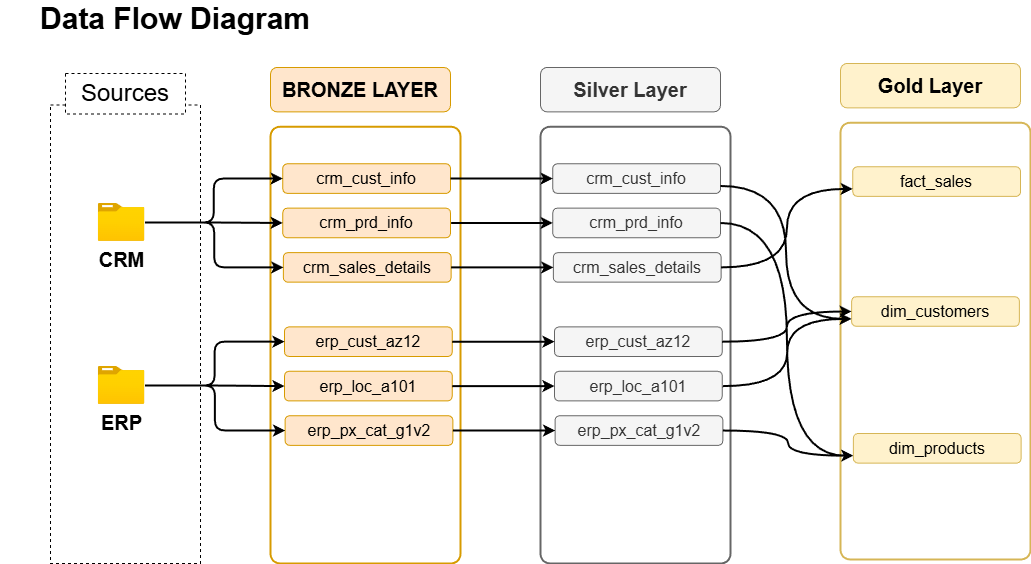

The diagram above was exported from draw.io. Its source (the exported page's mxGraphModel, read from the mxfile embedded in the PNG):
<mxGraphModel dx="1489" dy="894" grid="0" gridSize="10" guides="1" tooltips="1" connect="1" arrows="1" fold="1" page="1" pageScale="1" pageWidth="850" pageHeight="1100" background="none" math="0" shadow="0">
  <root>
    <mxCell id="0" />
    <mxCell id="1" parent="0" />
    <mxCell id="0Y0ANSya7t-AVFKs3IKn-1" parent="1" style="text;html=1;whiteSpace=wrap;strokeColor=none;fillColor=none;align=center;verticalAlign=middle;rounded=0;" value="&lt;font style=&quot;font-size: 30px;&quot;&gt;&lt;b&gt;Data Flow Diagram&lt;/b&gt;&lt;/font&gt;" vertex="1">
      <mxGeometry height="30" width="350" x="10" y="40" as="geometry" />
    </mxCell>
    <mxCell id="0Y0ANSya7t-AVFKs3IKn-16" connectable="0" parent="1" style="group;movable=1;resizable=1;rotatable=1;deletable=1;editable=1;locked=0;connectable=1;" value="" vertex="1">
      <mxGeometry height="496" width="190" x="280" y="104" as="geometry" />
    </mxCell>
    <mxCell id="0Y0ANSya7t-AVFKs3IKn-14" parent="0Y0ANSya7t-AVFKs3IKn-16" style="rounded=1;whiteSpace=wrap;html=1;fillColor=none;arcSize=5;strokeColor=#d79b00;strokeWidth=2;movable=1;resizable=1;rotatable=1;deletable=1;editable=1;locked=0;connectable=1;" value="" vertex="1">
      <mxGeometry height="436.77611940298505" width="190" y="59.22388059701492" as="geometry" />
    </mxCell>
    <mxCell id="0Y0ANSya7t-AVFKs3IKn-15" parent="0Y0ANSya7t-AVFKs3IKn-16" style="rounded=1;whiteSpace=wrap;html=1;fillColor=#ffe6cc;strokeColor=#d79b00;movable=1;resizable=1;rotatable=1;deletable=1;editable=1;locked=0;connectable=1;" value="&lt;font style=&quot;font-size: 20px;&quot;&gt;&lt;b&gt;BRONZE LAYER&lt;/b&gt;&lt;/font&gt;" vertex="1">
      <mxGeometry height="44.417910447761194" width="180" as="geometry" />
    </mxCell>
    <mxCell id="0Y0ANSya7t-AVFKs3IKn-27" connectable="0" parent="0Y0ANSya7t-AVFKs3IKn-16" style="group;movable=1;resizable=1;rotatable=1;deletable=1;editable=1;locked=0;connectable=1;" value="" vertex="1">
      <mxGeometry height="118.44776119402984" width="168.31409090909094" x="12.272272727272728" y="96.23880597014926" as="geometry" />
    </mxCell>
    <mxCell id="0Y0ANSya7t-AVFKs3IKn-19" parent="0Y0ANSya7t-AVFKs3IKn-27" style="rounded=1;whiteSpace=wrap;html=1;fillColor=#ffe6cc;strokeColor=#d79b00;movable=1;resizable=1;rotatable=1;deletable=1;editable=1;locked=0;connectable=1;" value="&lt;font style=&quot;font-size: 16px;&quot;&gt;crm_cust_info&lt;/font&gt;" vertex="1">
      <mxGeometry height="29.61194029850746" width="167.7268181818182" x="1.5341263613002165e-15" as="geometry" />
    </mxCell>
    <mxCell id="0Y0ANSya7t-AVFKs3IKn-25" parent="0Y0ANSya7t-AVFKs3IKn-27" style="rounded=1;whiteSpace=wrap;html=1;fillColor=#ffe6cc;strokeColor=#d79b00;movable=1;resizable=1;rotatable=1;deletable=1;editable=1;locked=0;connectable=1;" value="&lt;font style=&quot;font-size: 16px;&quot;&gt;crm_prd_info&lt;/font&gt;" vertex="1">
      <mxGeometry height="29.61194029850746" width="167.7268181818182" y="44.417910447761194" as="geometry" />
    </mxCell>
    <mxCell id="0Y0ANSya7t-AVFKs3IKn-26" parent="0Y0ANSya7t-AVFKs3IKn-27" style="rounded=1;whiteSpace=wrap;html=1;fillColor=#ffe6cc;strokeColor=#d79b00;movable=1;resizable=1;rotatable=1;deletable=1;editable=1;locked=0;connectable=1;" value="&lt;span style=&quot;font-size: 16px;&quot;&gt;crm_sales_details&lt;/span&gt;" vertex="1">
      <mxGeometry height="29.61194029850746" width="167.7268181818182" x="0.5872727272727286" y="88.83582089552239" as="geometry" />
    </mxCell>
    <mxCell id="0Y0ANSya7t-AVFKs3IKn-40" connectable="0" parent="0Y0ANSya7t-AVFKs3IKn-16" style="group;movable=1;resizable=1;rotatable=1;deletable=1;editable=1;locked=0;connectable=1;" value="" vertex="1">
      <mxGeometry height="118.44776119402984" width="168.31409090909094" x="14.002272727272729" y="259.3930109171457" as="geometry" />
    </mxCell>
    <mxCell id="0Y0ANSya7t-AVFKs3IKn-41" parent="0Y0ANSya7t-AVFKs3IKn-40" style="rounded=1;whiteSpace=wrap;html=1;fillColor=#ffe6cc;strokeColor=#d79b00;movable=1;resizable=1;rotatable=1;deletable=1;editable=1;locked=0;connectable=1;" value="&lt;font style=&quot;font-size: 16px;&quot;&gt;erp_cust_az12&lt;/font&gt;" vertex="1">
      <mxGeometry height="29.61194029850746" width="167.7268181818182" x="1.5341263613002165e-15" as="geometry" />
    </mxCell>
    <mxCell id="0Y0ANSya7t-AVFKs3IKn-42" parent="0Y0ANSya7t-AVFKs3IKn-40" style="rounded=1;whiteSpace=wrap;html=1;fillColor=#ffe6cc;strokeColor=#d79b00;movable=1;resizable=1;rotatable=1;deletable=1;editable=1;locked=0;connectable=1;" value="&lt;font style=&quot;font-size: 16px;&quot;&gt;erp_loc_a101&lt;/font&gt;" vertex="1">
      <mxGeometry height="29.61194029850746" width="167.7268181818182" y="44.417910447761194" as="geometry" />
    </mxCell>
    <mxCell id="0Y0ANSya7t-AVFKs3IKn-43" parent="0Y0ANSya7t-AVFKs3IKn-40" style="rounded=1;whiteSpace=wrap;html=1;fillColor=#ffe6cc;strokeColor=#d79b00;movable=1;resizable=1;rotatable=1;deletable=1;editable=1;locked=0;connectable=1;" value="&lt;span style=&quot;font-size: 16px;&quot;&gt;erp_px_cat_g1v2&lt;/span&gt;" vertex="1">
      <mxGeometry height="29.61194029850746" width="167.7268181818182" x="0.5872727272727286" y="88.83582089552239" as="geometry" />
    </mxCell>
    <mxCell id="0Y0ANSya7t-AVFKs3IKn-33" edge="1" parent="1" source="0Y0ANSya7t-AVFKs3IKn-5" style="edgeStyle=orthogonalEdgeStyle;rounded=1;orthogonalLoop=1;jettySize=auto;html=1;entryX=0;entryY=0.5;entryDx=0;entryDy=0;fontStyle=1;strokeWidth=2;curved=0;" target="0Y0ANSya7t-AVFKs3IKn-26">
      <mxGeometry relative="1" as="geometry" />
    </mxCell>
    <mxCell id="0Y0ANSya7t-AVFKs3IKn-32" edge="1" parent="1" source="0Y0ANSya7t-AVFKs3IKn-5" style="edgeStyle=orthogonalEdgeStyle;rounded=1;orthogonalLoop=1;jettySize=auto;html=1;entryX=0;entryY=0.5;entryDx=0;entryDy=0;strokeWidth=2;curved=0;" target="0Y0ANSya7t-AVFKs3IKn-25">
      <mxGeometry relative="1" as="geometry" />
    </mxCell>
    <mxCell id="0Y0ANSya7t-AVFKs3IKn-28" edge="1" parent="1" source="0Y0ANSya7t-AVFKs3IKn-5" style="edgeStyle=orthogonalEdgeStyle;rounded=1;orthogonalLoop=1;jettySize=auto;html=1;entryX=0;entryY=0.5;entryDx=0;entryDy=0;strokeWidth=2;curved=0;" target="0Y0ANSya7t-AVFKs3IKn-19">
      <mxGeometry relative="1" as="geometry" />
    </mxCell>
    <mxCell id="0Y0ANSya7t-AVFKs3IKn-72" edge="1" parent="1" source="0Y0ANSya7t-AVFKs3IKn-6" style="edgeStyle=orthogonalEdgeStyle;rounded=1;orthogonalLoop=1;jettySize=auto;html=1;entryX=0;entryY=0.5;entryDx=0;entryDy=0;fontStyle=1;strokeWidth=2;curved=0;" target="0Y0ANSya7t-AVFKs3IKn-42">
      <mxGeometry relative="1" as="geometry" />
    </mxCell>
    <mxCell id="0Y0ANSya7t-AVFKs3IKn-73" edge="1" parent="1" source="0Y0ANSya7t-AVFKs3IKn-6" style="edgeStyle=orthogonalEdgeStyle;rounded=1;orthogonalLoop=1;jettySize=auto;html=1;entryX=0;entryY=0.5;entryDx=0;entryDy=0;fontStyle=1;strokeWidth=2;curved=0;" target="0Y0ANSya7t-AVFKs3IKn-41">
      <mxGeometry relative="1" as="geometry" />
    </mxCell>
    <mxCell id="0Y0ANSya7t-AVFKs3IKn-74" edge="1" parent="1" source="0Y0ANSya7t-AVFKs3IKn-6" style="edgeStyle=orthogonalEdgeStyle;rounded=1;orthogonalLoop=1;jettySize=auto;html=1;entryX=0;entryY=0.5;entryDx=0;entryDy=0;fontStyle=1;strokeWidth=2;curved=0;" target="0Y0ANSya7t-AVFKs3IKn-43">
      <mxGeometry relative="1" as="geometry" />
    </mxCell>
    <mxCell id="0Y0ANSya7t-AVFKs3IKn-75" connectable="0" parent="1" style="group;movable=0;resizable=0;rotatable=0;deletable=0;editable=0;locked=1;connectable=0;" value="" vertex="1">
      <mxGeometry height="490" width="150" x="60" y="110" as="geometry" />
    </mxCell>
    <mxCell id="0Y0ANSya7t-AVFKs3IKn-2" parent="0Y0ANSya7t-AVFKs3IKn-75" style="rounded=0;whiteSpace=wrap;html=1;dashed=1;fillColor=none;movable=0;resizable=0;rotatable=0;deletable=0;editable=0;locked=1;connectable=0;" value="" vertex="1">
      <mxGeometry height="458.45" width="150" y="31.55000000000001" as="geometry" />
    </mxCell>
    <mxCell id="0Y0ANSya7t-AVFKs3IKn-3" parent="0Y0ANSya7t-AVFKs3IKn-75" style="rounded=0;whiteSpace=wrap;html=1;dashed=1;movable=0;resizable=0;rotatable=0;deletable=0;editable=0;locked=1;connectable=0;" value="&lt;font style=&quot;font-size: 24px;&quot;&gt;Sources&lt;/font&gt;" vertex="1">
      <mxGeometry height="40.56338028169014" width="120" x="15" as="geometry" />
    </mxCell>
    <mxCell id="0Y0ANSya7t-AVFKs3IKn-5" parent="0Y0ANSya7t-AVFKs3IKn-75" style="image;aspect=fixed;html=1;points=[];align=center;fontSize=12;image=img/lib/azure2/general/Folder_Blank.svg;movable=0;resizable=0;rotatable=0;deletable=0;editable=0;locked=1;connectable=0;" value="&lt;b&gt;&lt;font style=&quot;font-size: 20px;&quot;&gt;CRM&lt;/font&gt;&lt;/b&gt;" vertex="1">
      <mxGeometry height="37.859154929577464" width="46.64788732394366" x="47.78999999999999" y="129.98615694164988" as="geometry" />
    </mxCell>
    <mxCell id="0Y0ANSya7t-AVFKs3IKn-6" parent="0Y0ANSya7t-AVFKs3IKn-75" style="image;aspect=fixed;html=1;points=[];align=center;fontSize=12;image=img/lib/azure2/general/Folder_Blank.svg;movable=0;resizable=0;rotatable=0;deletable=0;editable=0;locked=1;connectable=0;" value="&lt;b&gt;&lt;font style=&quot;font-size: 20px;&quot;&gt;ERP&lt;/font&gt;&lt;/b&gt;" vertex="1">
      <mxGeometry height="37.859154929577464" width="46.64788732394366" x="47.78999999999999" y="293.0037424547283" as="geometry" />
    </mxCell>
    <mxCell id="mog32yP6W-YG-wuPCSd4-1" connectable="0" parent="1" style="group;movable=1;resizable=1;rotatable=1;deletable=1;editable=1;locked=0;connectable=1;fillColor=none;" value="" vertex="1">
      <mxGeometry height="496" width="190" x="550" y="104" as="geometry" />
    </mxCell>
    <mxCell id="mog32yP6W-YG-wuPCSd4-2" parent="mog32yP6W-YG-wuPCSd4-1" style="rounded=1;whiteSpace=wrap;html=1;fillColor=none;arcSize=5;strokeColor=#666666;strokeWidth=2;movable=1;resizable=1;rotatable=1;deletable=1;editable=1;locked=0;connectable=1;fontColor=#333333;" value="" vertex="1">
      <mxGeometry height="436.77611940298505" width="190" y="59.22388059701492" as="geometry" />
    </mxCell>
    <mxCell id="mog32yP6W-YG-wuPCSd4-3" parent="mog32yP6W-YG-wuPCSd4-1" style="rounded=1;whiteSpace=wrap;html=1;fillColor=#f5f5f5;strokeColor=#666666;movable=1;resizable=1;rotatable=1;deletable=1;editable=1;locked=0;connectable=1;fontColor=#333333;" value="&lt;font style=&quot;font-size: 20px;&quot;&gt;&lt;b&gt;Silver Layer&lt;/b&gt;&lt;/font&gt;" vertex="1">
      <mxGeometry height="44.417910447761194" width="180" as="geometry" />
    </mxCell>
    <mxCell id="mog32yP6W-YG-wuPCSd4-4" connectable="0" parent="mog32yP6W-YG-wuPCSd4-1" style="group;movable=1;resizable=1;rotatable=1;deletable=1;editable=1;locked=0;connectable=1;" value="" vertex="1">
      <mxGeometry height="118.44776119402984" width="168.31409090909094" x="12.272272727272728" y="96.23880597014926" as="geometry" />
    </mxCell>
    <mxCell id="mog32yP6W-YG-wuPCSd4-5" parent="mog32yP6W-YG-wuPCSd4-4" style="rounded=1;whiteSpace=wrap;html=1;fillColor=#f5f5f5;strokeColor=#666666;movable=1;resizable=1;rotatable=1;deletable=1;editable=1;locked=0;connectable=1;fontColor=#333333;" value="&lt;font style=&quot;font-size: 16px;&quot;&gt;crm_cust_info&lt;/font&gt;" vertex="1">
      <mxGeometry height="29.61194029850746" width="167.7268181818182" x="1.5341263613002165e-15" as="geometry" />
    </mxCell>
    <mxCell id="mog32yP6W-YG-wuPCSd4-6" parent="mog32yP6W-YG-wuPCSd4-4" style="rounded=1;whiteSpace=wrap;html=1;fillColor=#f5f5f5;strokeColor=#666666;movable=1;resizable=1;rotatable=1;deletable=1;editable=1;locked=0;connectable=1;fontColor=#333333;" value="&lt;font style=&quot;font-size: 16px;&quot;&gt;crm_prd_info&lt;/font&gt;" vertex="1">
      <mxGeometry height="29.61194029850746" width="167.7268181818182" y="44.417910447761194" as="geometry" />
    </mxCell>
    <mxCell id="mog32yP6W-YG-wuPCSd4-7" parent="mog32yP6W-YG-wuPCSd4-4" style="rounded=1;whiteSpace=wrap;html=1;fillColor=#f5f5f5;strokeColor=#666666;movable=1;resizable=1;rotatable=1;deletable=1;editable=1;locked=0;connectable=1;fontColor=#333333;" value="&lt;span style=&quot;font-size: 16px;&quot;&gt;crm_sales_details&lt;/span&gt;" vertex="1">
      <mxGeometry height="29.61194029850746" width="167.7268181818182" x="0.5872727272727286" y="88.83582089552239" as="geometry" />
    </mxCell>
    <mxCell id="mog32yP6W-YG-wuPCSd4-8" connectable="0" parent="mog32yP6W-YG-wuPCSd4-1" style="group;movable=1;resizable=1;rotatable=1;deletable=1;editable=1;locked=0;connectable=1;" value="" vertex="1">
      <mxGeometry height="118.44776119402984" width="168.31409090909094" x="14.002272727272729" y="259.3930109171457" as="geometry" />
    </mxCell>
    <mxCell id="mog32yP6W-YG-wuPCSd4-9" parent="mog32yP6W-YG-wuPCSd4-8" style="rounded=1;whiteSpace=wrap;html=1;fillColor=#f5f5f5;strokeColor=#666666;movable=1;resizable=1;rotatable=1;deletable=1;editable=1;locked=0;connectable=1;fontColor=#333333;" value="&lt;font style=&quot;font-size: 16px;&quot;&gt;erp_cust_az12&lt;/font&gt;" vertex="1">
      <mxGeometry height="29.61194029850746" width="167.7268181818182" x="1.5341263613002165e-15" as="geometry" />
    </mxCell>
    <mxCell id="mog32yP6W-YG-wuPCSd4-10" parent="mog32yP6W-YG-wuPCSd4-8" style="rounded=1;whiteSpace=wrap;html=1;fillColor=#f5f5f5;strokeColor=#666666;movable=1;resizable=1;rotatable=1;deletable=1;editable=1;locked=0;connectable=1;fontColor=#333333;" value="&lt;font style=&quot;font-size: 16px;&quot;&gt;erp_loc_a101&lt;/font&gt;" vertex="1">
      <mxGeometry height="29.61194029850746" width="167.7268181818182" y="44.417910447761194" as="geometry" />
    </mxCell>
    <mxCell id="mog32yP6W-YG-wuPCSd4-11" parent="mog32yP6W-YG-wuPCSd4-8" style="rounded=1;whiteSpace=wrap;html=1;fillColor=#f5f5f5;strokeColor=#666666;movable=1;resizable=1;rotatable=1;deletable=1;editable=1;locked=0;connectable=1;fontColor=#333333;" value="&lt;span style=&quot;font-size: 16px;&quot;&gt;erp_px_cat_g1v2&lt;/span&gt;" vertex="1">
      <mxGeometry height="29.61194029850746" width="167.7268181818182" x="0.5872727272727286" y="88.83582089552239" as="geometry" />
    </mxCell>
    <mxCell id="mog32yP6W-YG-wuPCSd4-14" edge="1" parent="1" source="0Y0ANSya7t-AVFKs3IKn-19" style="edgeStyle=orthogonalEdgeStyle;rounded=0;orthogonalLoop=1;jettySize=auto;html=1;exitX=1;exitY=0.5;exitDx=0;exitDy=0;entryX=0;entryY=0.5;entryDx=0;entryDy=0;strokeWidth=2;" target="mog32yP6W-YG-wuPCSd4-5">
      <mxGeometry relative="1" as="geometry" />
    </mxCell>
    <mxCell id="mog32yP6W-YG-wuPCSd4-15" edge="1" parent="1" source="0Y0ANSya7t-AVFKs3IKn-27" style="edgeStyle=orthogonalEdgeStyle;rounded=0;orthogonalLoop=1;jettySize=auto;html=1;exitX=1;exitY=0.5;exitDx=0;exitDy=0;entryX=0;entryY=0.5;entryDx=0;entryDy=0;strokeWidth=2;" target="mog32yP6W-YG-wuPCSd4-6">
      <mxGeometry relative="1" as="geometry" />
    </mxCell>
    <mxCell id="mog32yP6W-YG-wuPCSd4-16" edge="1" parent="1" source="0Y0ANSya7t-AVFKs3IKn-26" style="edgeStyle=orthogonalEdgeStyle;rounded=0;orthogonalLoop=1;jettySize=auto;html=1;exitX=1;exitY=0.5;exitDx=0;exitDy=0;entryX=0;entryY=0.5;entryDx=0;entryDy=0;strokeWidth=2;" target="mog32yP6W-YG-wuPCSd4-7">
      <mxGeometry relative="1" as="geometry" />
    </mxCell>
    <mxCell id="mog32yP6W-YG-wuPCSd4-17" edge="1" parent="1" source="0Y0ANSya7t-AVFKs3IKn-41" style="edgeStyle=orthogonalEdgeStyle;rounded=0;orthogonalLoop=1;jettySize=auto;html=1;exitX=1;exitY=0.5;exitDx=0;exitDy=0;entryX=0;entryY=0.5;entryDx=0;entryDy=0;strokeWidth=2;" target="mog32yP6W-YG-wuPCSd4-9">
      <mxGeometry relative="1" as="geometry" />
    </mxCell>
    <mxCell id="mog32yP6W-YG-wuPCSd4-18" edge="1" parent="1" source="0Y0ANSya7t-AVFKs3IKn-42" style="edgeStyle=orthogonalEdgeStyle;rounded=0;orthogonalLoop=1;jettySize=auto;html=1;exitX=1;exitY=0.5;exitDx=0;exitDy=0;entryX=0;entryY=0.5;entryDx=0;entryDy=0;strokeWidth=2;" target="mog32yP6W-YG-wuPCSd4-8">
      <mxGeometry relative="1" as="geometry" />
    </mxCell>
    <mxCell id="mog32yP6W-YG-wuPCSd4-19" edge="1" parent="1" source="0Y0ANSya7t-AVFKs3IKn-43" style="edgeStyle=orthogonalEdgeStyle;rounded=0;orthogonalLoop=1;jettySize=auto;html=1;exitX=1;exitY=0.5;exitDx=0;exitDy=0;entryX=0;entryY=0.5;entryDx=0;entryDy=0;strokeWidth=2;" target="mog32yP6W-YG-wuPCSd4-11">
      <mxGeometry relative="1" as="geometry" />
    </mxCell>
    <mxCell id="3Jba9yjun38ZCt5u0P8n-34" connectable="0" parent="1" style="group" value="" vertex="1">
      <mxGeometry height="496" width="190" x="850" y="100" as="geometry" />
    </mxCell>
    <mxCell id="3Jba9yjun38ZCt5u0P8n-24" parent="3Jba9yjun38ZCt5u0P8n-34" style="rounded=1;whiteSpace=wrap;html=1;fillColor=none;arcSize=5;strokeColor=#d6b656;strokeWidth=2;movable=1;resizable=1;rotatable=1;deletable=1;editable=1;locked=0;connectable=1;" value="" vertex="1">
      <mxGeometry height="436.77611940298505" width="190" y="59.223880597014926" as="geometry" />
    </mxCell>
    <mxCell id="3Jba9yjun38ZCt5u0P8n-25" parent="3Jba9yjun38ZCt5u0P8n-34" style="rounded=1;whiteSpace=wrap;html=1;fillColor=#fff2cc;strokeColor=#d6b656;movable=1;resizable=1;rotatable=1;deletable=1;editable=1;locked=0;connectable=1;" value="&lt;font style=&quot;font-size: 20px;&quot;&gt;&lt;b&gt;Gold Layer&lt;/b&gt;&lt;/font&gt;" vertex="1">
      <mxGeometry height="44.417910447761194" width="180" as="geometry" />
    </mxCell>
    <mxCell id="3Jba9yjun38ZCt5u0P8n-27" parent="3Jba9yjun38ZCt5u0P8n-34" style="rounded=1;whiteSpace=wrap;html=1;fillColor=#fff2cc;strokeColor=#d6b656;movable=1;resizable=1;rotatable=1;deletable=1;editable=1;locked=0;connectable=1;" value="&lt;span style=&quot;font-size: 16px;&quot;&gt;fact_sales&lt;/span&gt;" vertex="1">
      <mxGeometry height="29.61194029850746" width="167.7268181818182" x="12.272272727272709" y="103.23880597014926" as="geometry" />
    </mxCell>
    <mxCell id="3Jba9yjun38ZCt5u0P8n-28" parent="3Jba9yjun38ZCt5u0P8n-34" style="rounded=1;whiteSpace=wrap;html=1;fillColor=#fff2cc;strokeColor=#d6b656;movable=1;resizable=1;rotatable=1;deletable=1;editable=1;locked=0;connectable=1;" value="&lt;font style=&quot;font-size: 16px;&quot;&gt;dim_customers&lt;/font&gt;" vertex="1">
      <mxGeometry height="29.61194029850746" width="167.7268181818182" x="11.132272727272706" y="233.19671641791047" as="geometry" />
    </mxCell>
    <mxCell id="3Jba9yjun38ZCt5u0P8n-29" parent="3Jba9yjun38ZCt5u0P8n-34" style="rounded=1;whiteSpace=wrap;html=1;fillColor=#fff2cc;strokeColor=#d6b656;movable=1;resizable=1;rotatable=1;deletable=1;editable=1;locked=0;connectable=1;" value="&lt;span style=&quot;font-size: 16px;&quot;&gt;dim_products&lt;/span&gt;" vertex="1">
      <mxGeometry height="29.61194029850746" width="167.7268181818182" x="12.859545454545435" y="370.00462686567164" as="geometry" />
    </mxCell>
    <mxCell id="3Jba9yjun38ZCt5u0P8n-36" edge="1" parent="1" source="mog32yP6W-YG-wuPCSd4-5" style="edgeStyle=orthogonalEdgeStyle;rounded=0;orthogonalLoop=1;jettySize=auto;html=1;exitX=1;exitY=0.75;exitDx=0;exitDy=0;entryX=0;entryY=0.75;entryDx=0;entryDy=0;curved=1;shadow=0;strokeColor=default;strokeWidth=2;" target="3Jba9yjun38ZCt5u0P8n-28">
      <mxGeometry relative="1" as="geometry" />
    </mxCell>
    <mxCell id="3Jba9yjun38ZCt5u0P8n-37" edge="1" parent="1" source="mog32yP6W-YG-wuPCSd4-6" style="edgeStyle=orthogonalEdgeStyle;rounded=0;orthogonalLoop=1;jettySize=auto;html=1;exitX=1;exitY=0.5;exitDx=0;exitDy=0;entryX=0;entryY=0.75;entryDx=0;entryDy=0;curved=1;shadow=0;strokeColor=default;strokeWidth=2;" target="3Jba9yjun38ZCt5u0P8n-29">
      <mxGeometry relative="1" as="geometry" />
    </mxCell>
    <mxCell id="3Jba9yjun38ZCt5u0P8n-38" edge="1" parent="1" source="mog32yP6W-YG-wuPCSd4-7" style="edgeStyle=orthogonalEdgeStyle;rounded=0;orthogonalLoop=1;jettySize=auto;html=1;exitX=1;exitY=0.5;exitDx=0;exitDy=0;entryX=0;entryY=0.75;entryDx=0;entryDy=0;curved=1;shadow=0;strokeColor=default;strokeWidth=2;" target="3Jba9yjun38ZCt5u0P8n-27">
      <mxGeometry relative="1" as="geometry" />
    </mxCell>
    <mxCell id="3Jba9yjun38ZCt5u0P8n-39" edge="1" parent="1" source="mog32yP6W-YG-wuPCSd4-9" style="edgeStyle=orthogonalEdgeStyle;rounded=0;orthogonalLoop=1;jettySize=auto;html=1;exitX=1;exitY=0.5;exitDx=0;exitDy=0;entryX=0;entryY=0.5;entryDx=0;entryDy=0;curved=1;shadow=0;strokeColor=default;strokeWidth=2;" target="3Jba9yjun38ZCt5u0P8n-28">
      <mxGeometry relative="1" as="geometry" />
    </mxCell>
    <mxCell id="3Jba9yjun38ZCt5u0P8n-40" edge="1" parent="1" source="mog32yP6W-YG-wuPCSd4-8" style="edgeStyle=orthogonalEdgeStyle;rounded=0;orthogonalLoop=1;jettySize=auto;html=1;exitX=1;exitY=0.5;exitDx=0;exitDy=0;entryX=0;entryY=0.75;entryDx=0;entryDy=0;curved=1;shadow=0;strokeColor=default;strokeWidth=2;" target="3Jba9yjun38ZCt5u0P8n-28">
      <mxGeometry relative="1" as="geometry" />
    </mxCell>
    <mxCell id="3Jba9yjun38ZCt5u0P8n-42" edge="1" parent="1" source="mog32yP6W-YG-wuPCSd4-11" style="edgeStyle=orthogonalEdgeStyle;rounded=0;orthogonalLoop=1;jettySize=auto;html=1;exitX=1;exitY=0.5;exitDx=0;exitDy=0;entryX=0;entryY=0.75;entryDx=0;entryDy=0;curved=1;shadow=0;strokeColor=default;strokeWidth=2;" target="3Jba9yjun38ZCt5u0P8n-29">
      <mxGeometry relative="1" as="geometry" />
    </mxCell>
  </root>
</mxGraphModel>